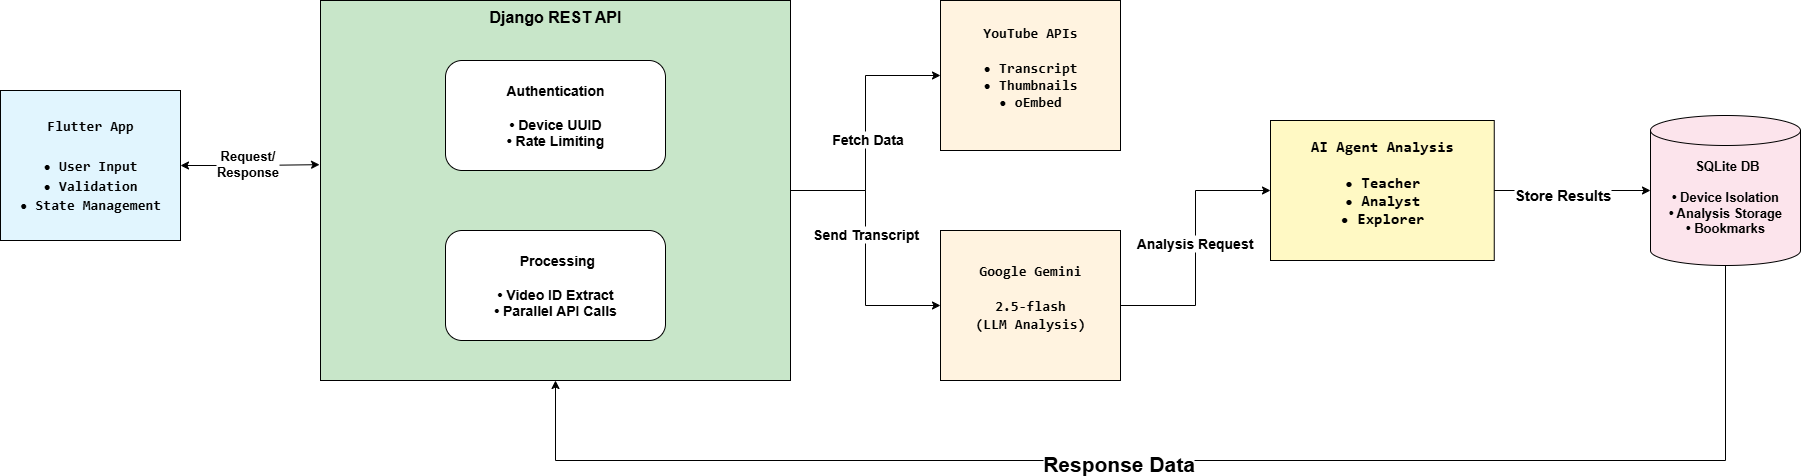

The diagram above was exported from draw.io. Its source (the exported page's mxGraphModel, read from the mxfile embedded in the PNG):
<mxGraphModel dx="1489" dy="764" grid="1" gridSize="10" guides="1" tooltips="1" connect="1" arrows="1" fold="1" page="1" pageScale="1" pageWidth="1920" pageHeight="1200" math="0" shadow="0">
  <root>
    <mxCell id="0" />
    <mxCell id="1" parent="0" />
    <mxCell id="zKzphcfzvL8m1vqoXpfI-1" value="&lt;span style=&quot;box-sizing: border-box; border-width: 0px; border-style: solid; border-color: oklch(0.9296 0.007 106.53 / 0.1); scrollbar-color: initial; scrollbar-width: initial; --tw-border-spacing-x: 0; --tw-border-spacing-y: 0; --tw-translate-x: 0; --tw-translate-y: 0; --tw-rotate: 0; --tw-skew-x: 0; --tw-skew-y: 0; --tw-scale-x: 1; --tw-scale-y: 1; --tw-pan-x: ; --tw-pan-y: ; --tw-pinch-zoom: ; --tw-scroll-snap-strictness: proximity; --tw-gradient-from-position: ; --tw-gradient-via-position: ; --tw-gradient-to-position: ; --tw-ordinal: ; --tw-slashed-zero: ; --tw-numeric-figure: ; --tw-numeric-spacing: ; --tw-numeric-fraction: ; --tw-ring-inset: ; --tw-ring-offset-width: 0px; --tw-ring-offset-color: light-dark(#fff, #000000); --tw-ring-color: rgb(59 130 246 / .5); --tw-ring-offset-shadow: 0 0 #0000; --tw-ring-shadow: 0 0 #0000; --tw-shadow: 0 0 #0000; --tw-shadow-colored: 0 0 #0000; --tw-blur: ; --tw-brightness: ; --tw-contrast: ; --tw-grayscale: ; --tw-hue-rotate: ; --tw-invert: ; --tw-saturate: ; --tw-sepia: ; --tw-drop-shadow: ; --tw-backdrop-blur: ; --tw-backdrop-brightness: ; --tw-backdrop-contrast: ; --tw-backdrop-grayscale: ; --tw-backdrop-hue-rotate: ; --tw-backdrop-invert: ; --tw-backdrop-opacity: ; --tw-backdrop-saturate: ; --tw-backdrop-sepia: ; --tw-contain-size: ; --tw-contain-layout: ; --tw-contain-paint: ; --tw-contain-style: ; user-select: none; padding: 8px; font-family: berkeleyMono, ui-monospace, SFMono-Regular, monospace; letter-spacing: 0.16px; white-space-collapse: preserve; opacity: 1; line-height: 1.42857; flex-shrink: 0; text-align: right;&quot;&gt;&lt;span style=&quot;box-sizing: border-box; border-width: 0px; border-style: solid; border-color: oklch(0.9296 0.007 106.53 / 0.1); scrollbar-color: initial; scrollbar-width: initial; --tw-border-spacing-x: 0; --tw-border-spacing-y: 0; --tw-translate-x: 0; --tw-translate-y: 0; --tw-rotate: 0; --tw-skew-x: 0; --tw-skew-y: 0; --tw-scale-x: 1; --tw-scale-y: 1; --tw-pan-x: ; --tw-pan-y: ; --tw-pinch-zoom: ; --tw-scroll-snap-strictness: proximity; --tw-gradient-from-position: ; --tw-gradient-via-position: ; --tw-gradient-to-position: ; --tw-ordinal: ; --tw-slashed-zero: ; --tw-numeric-figure: ; --tw-numeric-spacing: ; --tw-numeric-fraction: ; --tw-ring-inset: ; --tw-ring-offset-width: 0px; --tw-ring-offset-color: light-dark(#fff, #000000); --tw-ring-color: rgb(59 130 246 / .5); --tw-ring-offset-shadow: 0 0 #0000; --tw-ring-shadow: 0 0 #0000; --tw-shadow: 0 0 #0000; --tw-shadow-colored: 0 0 #0000; --tw-blur: ; --tw-brightness: ; --tw-contrast: ; --tw-grayscale: ; --tw-hue-rotate: ; --tw-invert: ; --tw-saturate: ; --tw-sepia: ; --tw-drop-shadow: ; --tw-backdrop-blur: ; --tw-backdrop-brightness: ; --tw-backdrop-contrast: ; --tw-backdrop-grayscale: ; --tw-backdrop-hue-rotate: ; --tw-backdrop-invert: ; --tw-backdrop-opacity: ; --tw-backdrop-saturate: ; --tw-backdrop-sepia: ; --tw-contain-size: ; --tw-contain-layout: ; --tw-contain-paint: ; --tw-contain-style: ; padding: 0px !important;&quot;&gt;Flutter App&lt;br&gt;&lt;/span&gt;&lt;/span&gt;&lt;span style=&quot;box-sizing: border-box; border-width: 0px; border-style: solid; border-color: oklch(0.9296 0.007 106.53 / 0.1); scrollbar-color: initial; scrollbar-width: initial; --tw-border-spacing-x: 0; --tw-border-spacing-y: 0; --tw-translate-x: 0; --tw-translate-y: 0; --tw-rotate: 0; --tw-skew-x: 0; --tw-skew-y: 0; --tw-scale-x: 1; --tw-scale-y: 1; --tw-pan-x: ; --tw-pan-y: ; --tw-pinch-zoom: ; --tw-scroll-snap-strictness: proximity; --tw-gradient-from-position: ; --tw-gradient-via-position: ; --tw-gradient-to-position: ; --tw-ordinal: ; --tw-slashed-zero: ; --tw-numeric-figure: ; --tw-numeric-spacing: ; --tw-numeric-fraction: ; --tw-ring-inset: ; --tw-ring-offset-width: 0px; --tw-ring-offset-color: light-dark(#fff, #000000); --tw-ring-color: rgb(59 130 246 / .5); --tw-ring-offset-shadow: 0 0 #0000; --tw-ring-shadow: 0 0 #0000; --tw-shadow: 0 0 #0000; --tw-shadow-colored: 0 0 #0000; --tw-blur: ; --tw-brightness: ; --tw-contrast: ; --tw-grayscale: ; --tw-hue-rotate: ; --tw-invert: ; --tw-saturate: ; --tw-sepia: ; --tw-drop-shadow: ; --tw-backdrop-blur: ; --tw-backdrop-brightness: ; --tw-backdrop-contrast: ; --tw-backdrop-grayscale: ; --tw-backdrop-hue-rotate: ; --tw-backdrop-invert: ; --tw-backdrop-opacity: ; --tw-backdrop-saturate: ; --tw-backdrop-sepia: ; --tw-contain-size: ; --tw-contain-layout: ; --tw-contain-paint: ; --tw-contain-style: ; user-select: none; padding: 8px; font-family: berkeleyMono, ui-monospace, SFMono-Regular, monospace; letter-spacing: 0.16px; white-space-collapse: preserve; opacity: 1; line-height: 1.42857; flex-shrink: 0; text-align: right;&quot;&gt;&lt;br&gt;&lt;/span&gt;&lt;span style=&quot;box-sizing: border-box; border-width: 0px; border-style: solid; border-color: oklch(0.9296 0.007 106.53 / 0.1); scrollbar-color: initial; scrollbar-width: initial; --tw-border-spacing-x: 0; --tw-border-spacing-y: 0; --tw-translate-x: 0; --tw-translate-y: 0; --tw-rotate: 0; --tw-skew-x: 0; --tw-skew-y: 0; --tw-scale-x: 1; --tw-scale-y: 1; --tw-pan-x: ; --tw-pan-y: ; --tw-pinch-zoom: ; --tw-scroll-snap-strictness: proximity; --tw-gradient-from-position: ; --tw-gradient-via-position: ; --tw-gradient-to-position: ; --tw-ordinal: ; --tw-slashed-zero: ; --tw-numeric-figure: ; --tw-numeric-spacing: ; --tw-numeric-fraction: ; --tw-ring-inset: ; --tw-ring-offset-width: 0px; --tw-ring-offset-color: light-dark(#fff, #000000); --tw-ring-color: rgb(59 130 246 / .5); --tw-ring-offset-shadow: 0 0 #0000; --tw-ring-shadow: 0 0 #0000; --tw-shadow: 0 0 #0000; --tw-shadow-colored: 0 0 #0000; --tw-blur: ; --tw-brightness: ; --tw-contrast: ; --tw-grayscale: ; --tw-hue-rotate: ; --tw-invert: ; --tw-saturate: ; --tw-sepia: ; --tw-drop-shadow: ; --tw-backdrop-blur: ; --tw-backdrop-brightness: ; --tw-backdrop-contrast: ; --tw-backdrop-grayscale: ; --tw-backdrop-hue-rotate: ; --tw-backdrop-invert: ; --tw-backdrop-opacity: ; --tw-backdrop-saturate: ; --tw-backdrop-sepia: ; --tw-contain-size: ; --tw-contain-layout: ; --tw-contain-paint: ; --tw-contain-style: ; user-select: none; padding: 8px; font-family: berkeleyMono, ui-monospace, SFMono-Regular, monospace; letter-spacing: 0.16px; white-space-collapse: preserve; opacity: 1; line-height: 1.42857; flex-shrink: 0; text-align: right;&quot;&gt;• User Input&lt;br&gt;&lt;/span&gt;&lt;span style=&quot;box-sizing: border-box; border-width: 0px; border-style: solid; border-color: oklch(0.9296 0.007 106.53 / 0.1); scrollbar-color: initial; scrollbar-width: initial; --tw-border-spacing-x: 0; --tw-border-spacing-y: 0; --tw-translate-x: 0; --tw-translate-y: 0; --tw-rotate: 0; --tw-skew-x: 0; --tw-skew-y: 0; --tw-scale-x: 1; --tw-scale-y: 1; --tw-pan-x: ; --tw-pan-y: ; --tw-pinch-zoom: ; --tw-scroll-snap-strictness: proximity; --tw-gradient-from-position: ; --tw-gradient-via-position: ; --tw-gradient-to-position: ; --tw-ordinal: ; --tw-slashed-zero: ; --tw-numeric-figure: ; --tw-numeric-spacing: ; --tw-numeric-fraction: ; --tw-ring-inset: ; --tw-ring-offset-width: 0px; --tw-ring-offset-color: light-dark(#fff, #000000); --tw-ring-color: rgb(59 130 246 / .5); --tw-ring-offset-shadow: 0 0 #0000; --tw-ring-shadow: 0 0 #0000; --tw-shadow: 0 0 #0000; --tw-shadow-colored: 0 0 #0000; --tw-blur: ; --tw-brightness: ; --tw-contrast: ; --tw-grayscale: ; --tw-hue-rotate: ; --tw-invert: ; --tw-saturate: ; --tw-sepia: ; --tw-drop-shadow: ; --tw-backdrop-blur: ; --tw-backdrop-brightness: ; --tw-backdrop-contrast: ; --tw-backdrop-grayscale: ; --tw-backdrop-hue-rotate: ; --tw-backdrop-invert: ; --tw-backdrop-opacity: ; --tw-backdrop-saturate: ; --tw-backdrop-sepia: ; --tw-contain-size: ; --tw-contain-layout: ; --tw-contain-paint: ; --tw-contain-style: ; user-select: none; padding: 8px; font-family: berkeleyMono, ui-monospace, SFMono-Regular, monospace; letter-spacing: 0.16px; white-space-collapse: preserve; opacity: 1; line-height: 1.42857; flex-shrink: 0; text-align: right;&quot;&gt;• Validation&lt;br&gt;&lt;/span&gt;&lt;span style=&quot;box-sizing: border-box; border-width: 0px; border-style: solid; border-color: oklch(0.9296 0.007 106.53 / 0.1); scrollbar-color: initial; scrollbar-width: initial; --tw-border-spacing-x: 0; --tw-border-spacing-y: 0; --tw-translate-x: 0; --tw-translate-y: 0; --tw-rotate: 0; --tw-skew-x: 0; --tw-skew-y: 0; --tw-scale-x: 1; --tw-scale-y: 1; --tw-pan-x: ; --tw-pan-y: ; --tw-pinch-zoom: ; --tw-scroll-snap-strictness: proximity; --tw-gradient-from-position: ; --tw-gradient-via-position: ; --tw-gradient-to-position: ; --tw-ordinal: ; --tw-slashed-zero: ; --tw-numeric-figure: ; --tw-numeric-spacing: ; --tw-numeric-fraction: ; --tw-ring-inset: ; --tw-ring-offset-width: 0px; --tw-ring-offset-color: light-dark(#fff, #000000); --tw-ring-color: rgb(59 130 246 / .5); --tw-ring-offset-shadow: 0 0 #0000; --tw-ring-shadow: 0 0 #0000; --tw-shadow: 0 0 #0000; --tw-shadow-colored: 0 0 #0000; --tw-blur: ; --tw-brightness: ; --tw-contrast: ; --tw-grayscale: ; --tw-hue-rotate: ; --tw-invert: ; --tw-saturate: ; --tw-sepia: ; --tw-drop-shadow: ; --tw-backdrop-blur: ; --tw-backdrop-brightness: ; --tw-backdrop-contrast: ; --tw-backdrop-grayscale: ; --tw-backdrop-hue-rotate: ; --tw-backdrop-invert: ; --tw-backdrop-opacity: ; --tw-backdrop-saturate: ; --tw-backdrop-sepia: ; --tw-contain-size: ; --tw-contain-layout: ; --tw-contain-paint: ; --tw-contain-style: ; user-select: none; padding: 8px; font-family: berkeleyMono, ui-monospace, SFMono-Regular, monospace; letter-spacing: 0.16px; white-space-collapse: preserve; opacity: 1; line-height: 1.42857; flex-shrink: 0; text-align: right;&quot;&gt;• State Management&lt;/span&gt;" style="rounded=0;whiteSpace=wrap;html=1;fillColor=#E1F5FE;labelBackgroundColor=none;fontColor=default;fontSize=14;fontStyle=1" vertex="1" parent="1">
      <mxGeometry x="30" y="210" width="180" height="150" as="geometry" />
    </mxCell>
    <mxCell id="zKzphcfzvL8m1vqoXpfI-14" style="edgeStyle=orthogonalEdgeStyle;rounded=0;orthogonalLoop=1;jettySize=auto;html=1;exitX=1;exitY=0.5;exitDx=0;exitDy=0;entryX=0;entryY=0.5;entryDx=0;entryDy=0;" edge="1" parent="1" source="zKzphcfzvL8m1vqoXpfI-2" target="zKzphcfzvL8m1vqoXpfI-5">
      <mxGeometry relative="1" as="geometry" />
    </mxCell>
    <mxCell id="zKzphcfzvL8m1vqoXpfI-16" value="Fetch Data" style="edgeLabel;html=1;align=center;verticalAlign=middle;resizable=0;points=[];fontStyle=1;fontSize=14;" vertex="1" connectable="0" parent="zKzphcfzvL8m1vqoXpfI-14">
      <mxGeometry x="-0.0386" y="-1" relative="1" as="geometry">
        <mxPoint as="offset" />
      </mxGeometry>
    </mxCell>
    <mxCell id="zKzphcfzvL8m1vqoXpfI-15" style="edgeStyle=orthogonalEdgeStyle;rounded=0;orthogonalLoop=1;jettySize=auto;html=1;exitX=1;exitY=0.5;exitDx=0;exitDy=0;" edge="1" parent="1" source="zKzphcfzvL8m1vqoXpfI-2" target="zKzphcfzvL8m1vqoXpfI-6">
      <mxGeometry relative="1" as="geometry" />
    </mxCell>
    <mxCell id="zKzphcfzvL8m1vqoXpfI-17" value="&lt;b&gt;Send Transcript&lt;/b&gt;" style="edgeLabel;html=1;align=center;verticalAlign=middle;resizable=0;points=[];fontSize=14;" vertex="1" connectable="0" parent="zKzphcfzvL8m1vqoXpfI-15">
      <mxGeometry x="-0.1092" y="-1" relative="1" as="geometry">
        <mxPoint as="offset" />
      </mxGeometry>
    </mxCell>
    <mxCell id="zKzphcfzvL8m1vqoXpfI-2" value="&lt;div&gt;Django REST API&lt;/div&gt;" style="rounded=0;whiteSpace=wrap;html=1;verticalAlign=top;fontStyle=1;fontSize=16;strokeColor=#000000;fillColor=#C8E6C9;" vertex="1" parent="1">
      <mxGeometry x="350" y="120" width="470" height="380" as="geometry" />
    </mxCell>
    <mxCell id="zKzphcfzvL8m1vqoXpfI-3" value="&lt;div&gt;Authentication&lt;/div&gt;&lt;div&gt;&lt;br&gt;&lt;/div&gt;&lt;div&gt;• Device UUID&lt;/div&gt;&lt;div&gt;• Rate Limiting&lt;/div&gt;" style="rounded=1;whiteSpace=wrap;html=1;fillColor=#FFFFFF;fontStyle=1;fontFamily=Helvetica;strokeColor=default;fontSize=14;" vertex="1" parent="1">
      <mxGeometry x="475" y="180" width="220" height="110" as="geometry" />
    </mxCell>
    <mxCell id="zKzphcfzvL8m1vqoXpfI-4" value="&lt;div&gt;&amp;nbsp;Processing&lt;/div&gt;&lt;div&gt;&lt;br&gt;&lt;/div&gt;&lt;div&gt;• Video ID Extract&lt;/div&gt;&lt;div&gt;• Parallel API Calls&lt;/div&gt;" style="rounded=1;whiteSpace=wrap;html=1;fillColor=#FFFFFF;fontStyle=1;fontFamily=Helvetica;strokeColor=default;fontSize=14;" vertex="1" parent="1">
      <mxGeometry x="475" y="350" width="220" height="110" as="geometry" />
    </mxCell>
    <mxCell id="zKzphcfzvL8m1vqoXpfI-5" value="&lt;div style=&quot;&quot;&gt;&lt;span style=&quot;background-color: transparent; letter-spacing: 0.16px; white-space-collapse: preserve;&quot;&gt;&lt;font face=&quot;berkeleyMono, ui-monospace, SFMono-Regular, monospace&quot;&gt;YouTube APIs&lt;br&gt;&lt;br&gt;• Transcript&lt;br&gt;&lt;div style=&quot;&quot;&gt;&lt;span style=&quot;background-color: transparent; letter-spacing: 0.16px; color: light-dark(rgb(0, 0, 0), rgb(255, 255, 255));&quot;&gt;• Thumbnails&lt;/span&gt;&lt;/div&gt;&lt;div style=&quot;&quot;&gt;&lt;span style=&quot;background-color: transparent; letter-spacing: 0.16px; color: light-dark(rgb(0, 0, 0), rgb(255, 255, 255));&quot;&gt;• oEmbed&lt;/span&gt;&lt;/div&gt;&lt;/font&gt;&lt;/span&gt;&lt;/div&gt;&lt;div style=&quot;&quot;&gt;&lt;br&gt;&lt;/div&gt;" style="rounded=0;whiteSpace=wrap;html=1;fillColor=#FFF3E0;labelBackgroundColor=none;fontColor=default;fontSize=14;fontStyle=1;align=center;" vertex="1" parent="1">
      <mxGeometry x="970" y="120" width="180" height="150" as="geometry" />
    </mxCell>
    <mxCell id="zKzphcfzvL8m1vqoXpfI-18" style="edgeStyle=orthogonalEdgeStyle;rounded=0;orthogonalLoop=1;jettySize=auto;html=1;exitX=1;exitY=0.5;exitDx=0;exitDy=0;" edge="1" parent="1" source="zKzphcfzvL8m1vqoXpfI-6" target="zKzphcfzvL8m1vqoXpfI-7">
      <mxGeometry relative="1" as="geometry" />
    </mxCell>
    <mxCell id="zKzphcfzvL8m1vqoXpfI-19" value="&lt;b&gt;&lt;font&gt;Analysis Request&lt;/font&gt;&lt;/b&gt;" style="edgeLabel;html=1;align=center;verticalAlign=middle;resizable=0;points=[];fontSize=14;" vertex="1" connectable="0" parent="zKzphcfzvL8m1vqoXpfI-18">
      <mxGeometry x="0.0432" y="2" relative="1" as="geometry">
        <mxPoint y="1" as="offset" />
      </mxGeometry>
    </mxCell>
    <mxCell id="zKzphcfzvL8m1vqoXpfI-6" value="&lt;div style=&quot;&quot;&gt;&lt;font face=&quot;berkeleyMono, ui-monospace, SFMono-Regular, monospace&quot;&gt;&lt;span style=&quot;letter-spacing: 0.16px; white-space-collapse: preserve;&quot;&gt;Google Gemini&lt;br/&gt;&lt;br/&gt;2.5-flash&lt;br/&gt;(LLM Analysis)&lt;br/&gt;&lt;/span&gt;&lt;/font&gt;&lt;/div&gt;&lt;div&gt;&lt;br&gt;&lt;/div&gt;" style="rounded=0;whiteSpace=wrap;html=1;fillColor=#FFF3E0;labelBackgroundColor=none;fontColor=default;fontSize=14;fontStyle=1;align=center;" vertex="1" parent="1">
      <mxGeometry x="970" y="350" width="180" height="150" as="geometry" />
    </mxCell>
    <mxCell id="zKzphcfzvL8m1vqoXpfI-7" value="&lt;div&gt;&lt;span style=&quot;letter-spacing: 0.16px; white-space-collapse: preserve; font-family: berkeleyMono, ui-monospace, SFMono-Regular, monospace; background-color: transparent; color: light-dark(rgb(0, 0, 0), rgb(255, 255, 255));&quot;&gt;AI Agent Analysis&lt;/span&gt;&lt;br&gt;&lt;font face=&quot;berkeleyMono, ui-monospace, SFMono-Regular, monospace&quot;&gt;&lt;span style=&quot;letter-spacing: 0.16px; white-space-collapse: preserve;&quot;&gt;&lt;br&gt;&lt;/span&gt;&lt;/font&gt;&lt;span style=&quot;letter-spacing: 0.16px; white-space-collapse: preserve; font-family: berkeleyMono, ui-monospace, SFMono-Regular, monospace; background-color: transparent; color: light-dark(rgb(0, 0, 0), rgb(255, 255, 255));&quot;&gt;• Teacher&lt;/span&gt;&lt;br&gt;&lt;span style=&quot;letter-spacing: 0.16px; white-space-collapse: preserve; font-family: berkeleyMono, ui-monospace, SFMono-Regular, monospace; background-color: transparent; color: light-dark(rgb(0, 0, 0), rgb(255, 255, 255));&quot;&gt;• Analyst&lt;/span&gt;&lt;br&gt;&lt;span style=&quot;letter-spacing: 0.16px; white-space-collapse: preserve; font-family: berkeleyMono, ui-monospace, SFMono-Regular, monospace; background-color: transparent; color: light-dark(rgb(0, 0, 0), rgb(255, 255, 255));&quot;&gt;• Explorer&lt;/span&gt;&lt;/div&gt;&lt;div&gt;&lt;br&gt;&lt;/div&gt;" style="rounded=0;whiteSpace=wrap;html=1;fillColor=#FFF9C4;labelBackgroundColor=none;fontColor=default;fontSize=15;fontStyle=1;align=center;" vertex="1" parent="1">
      <mxGeometry x="1300" y="240" width="223.75" height="140" as="geometry" />
    </mxCell>
    <mxCell id="zKzphcfzvL8m1vqoXpfI-23" style="edgeStyle=orthogonalEdgeStyle;rounded=0;orthogonalLoop=1;jettySize=auto;html=1;entryX=0.5;entryY=1;entryDx=0;entryDy=0;orthogonal=1;" edge="1" parent="1" source="zKzphcfzvL8m1vqoXpfI-8" target="zKzphcfzvL8m1vqoXpfI-2">
      <mxGeometry relative="1" as="geometry">
        <Array as="points">
          <mxPoint x="1755" y="580" />
          <mxPoint x="585" y="580" />
        </Array>
      </mxGeometry>
    </mxCell>
    <mxCell id="zKzphcfzvL8m1vqoXpfI-25" value="Response Data" style="edgeLabel;html=1;align=center;verticalAlign=middle;resizable=0;points=[];fontSize=21;fontStyle=1" vertex="1" connectable="0" parent="zKzphcfzvL8m1vqoXpfI-23">
      <mxGeometry x="0.1119" y="2" relative="1" as="geometry">
        <mxPoint as="offset" />
      </mxGeometry>
    </mxCell>
    <mxCell id="zKzphcfzvL8m1vqoXpfI-8" value="&lt;div&gt;&amp;nbsp;SQLite DB&lt;/div&gt;&lt;div&gt;&lt;br&gt;&lt;/div&gt;&lt;div&gt;• Device Isolation&lt;/div&gt;&lt;div&gt;• Analysis Storage&lt;/div&gt;&lt;div&gt;• Bookmarks&lt;/div&gt;&lt;div&gt;&lt;br&gt;&lt;/div&gt;" style="shape=cylinder3;whiteSpace=wrap;html=1;boundedLbl=1;backgroundOutline=1;size=15;fillColor=#FCE4EC;fontStyle=1;fontSize=13;spacing=2;spacingTop=3;spacingLeft=0;" vertex="1" parent="1">
      <mxGeometry x="1680" y="235" width="150" height="150" as="geometry" />
    </mxCell>
    <mxCell id="zKzphcfzvL8m1vqoXpfI-12" style="rounded=0;orthogonalLoop=1;jettySize=auto;html=1;entryX=-0.002;entryY=0.432;entryDx=0;entryDy=0;entryPerimeter=0;edgeStyle=orthogonalEdgeStyle;startArrow=classic;startFill=1;" edge="1" parent="1" source="zKzphcfzvL8m1vqoXpfI-1" target="zKzphcfzvL8m1vqoXpfI-2">
      <mxGeometry relative="1" as="geometry" />
    </mxCell>
    <mxCell id="zKzphcfzvL8m1vqoXpfI-13" value="&lt;font style=&quot;font-size: 13px;&quot;&gt;&lt;b&gt;Request/&lt;/b&gt;&lt;/font&gt;&lt;div&gt;&lt;font style=&quot;font-size: 13px;&quot;&gt;&lt;b&gt;Response&lt;/b&gt;&lt;/font&gt;&lt;/div&gt;" style="edgeLabel;html=1;align=center;verticalAlign=middle;resizable=0;points=[];" vertex="1" connectable="0" parent="zKzphcfzvL8m1vqoXpfI-12">
      <mxGeometry x="-0.0496" y="3" relative="1" as="geometry">
        <mxPoint x="-1" as="offset" />
      </mxGeometry>
    </mxCell>
    <mxCell id="zKzphcfzvL8m1vqoXpfI-21" style="edgeStyle=orthogonalEdgeStyle;rounded=0;orthogonalLoop=1;jettySize=auto;html=1;entryX=0;entryY=0.5;entryDx=0;entryDy=0;entryPerimeter=0;" edge="1" parent="1" source="zKzphcfzvL8m1vqoXpfI-7" target="zKzphcfzvL8m1vqoXpfI-8">
      <mxGeometry relative="1" as="geometry" />
    </mxCell>
    <mxCell id="zKzphcfzvL8m1vqoXpfI-22" value="&lt;b&gt;&lt;font&gt;Store Results&lt;/font&gt;&lt;/b&gt;" style="edgeLabel;html=1;align=center;verticalAlign=middle;resizable=0;points=[];fontSize=15;" vertex="1" connectable="0" parent="zKzphcfzvL8m1vqoXpfI-21">
      <mxGeometry x="-0.1429" y="-3" relative="1" as="geometry">
        <mxPoint as="offset" />
      </mxGeometry>
    </mxCell>
  </root>
</mxGraphModel>